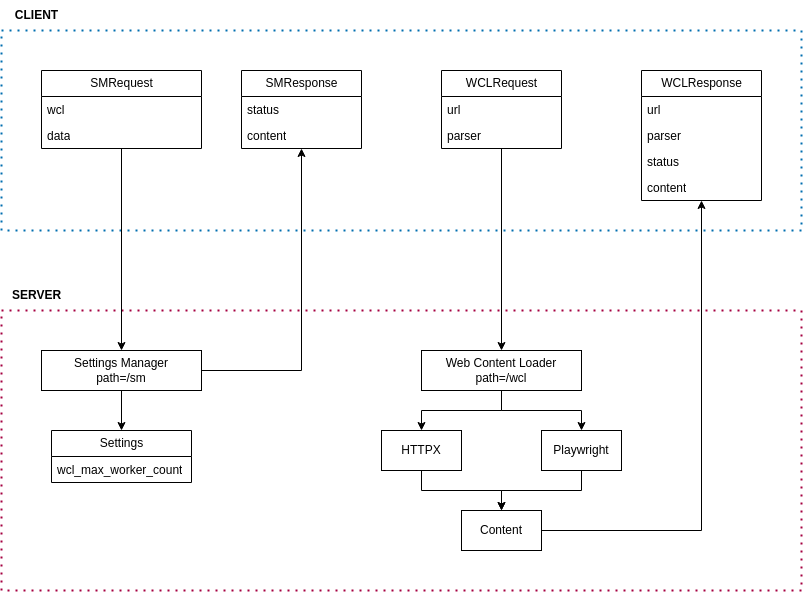

The diagram above was exported from draw.io. Its source (the exported page's mxGraphModel, read from the mxfile embedded in the PNG):
<mxGraphModel dx="924" dy="875" grid="1" gridSize="10" guides="1" tooltips="1" connect="1" arrows="1" fold="1" page="1" pageScale="1" pageWidth="850" pageHeight="1100" math="0" shadow="0">
  <root>
    <mxCell id="0" />
    <mxCell id="1" parent="0" />
    <mxCell id="y6mvy60W-XTIGR-sCI-j-20" style="edgeStyle=orthogonalEdgeStyle;rounded=0;orthogonalLoop=1;jettySize=auto;html=1;" edge="1" parent="1" source="sFEHvg0e0UvxJ46D8FWg-2" target="sFEHvg0e0UvxJ46D8FWg-16">
      <mxGeometry relative="1" as="geometry" />
    </mxCell>
    <mxCell id="y6mvy60W-XTIGR-sCI-j-21" style="edgeStyle=orthogonalEdgeStyle;rounded=0;orthogonalLoop=1;jettySize=auto;html=1;" edge="1" parent="1" source="sFEHvg0e0UvxJ46D8FWg-2" target="sFEHvg0e0UvxJ46D8FWg-20">
      <mxGeometry relative="1" as="geometry" />
    </mxCell>
    <mxCell id="sFEHvg0e0UvxJ46D8FWg-2" value="Web Content Loader&lt;div&gt;path=/wcl&lt;/div&gt;" style="whiteSpace=wrap;html=1;" parent="1" vertex="1">
      <mxGeometry x="460" y="360" width="160" height="40" as="geometry" />
    </mxCell>
    <mxCell id="Z45BJMmUR_lNT0AdAkEs-21" style="edgeStyle=orthogonalEdgeStyle;rounded=0;orthogonalLoop=1;jettySize=auto;html=1;" parent="1" source="sFEHvg0e0UvxJ46D8FWg-4" target="Z45BJMmUR_lNT0AdAkEs-17" edge="1">
      <mxGeometry relative="1" as="geometry" />
    </mxCell>
    <mxCell id="sFEHvg0e0UvxJ46D8FWg-4" value="Content" style="whiteSpace=wrap;html=1;" parent="1" vertex="1">
      <mxGeometry x="500" y="520" width="80" height="40" as="geometry" />
    </mxCell>
    <mxCell id="sFEHvg0e0UvxJ46D8FWg-18" style="edgeStyle=orthogonalEdgeStyle;rounded=0;orthogonalLoop=1;jettySize=auto;html=1;" parent="1" source="sFEHvg0e0UvxJ46D8FWg-16" target="sFEHvg0e0UvxJ46D8FWg-4" edge="1">
      <mxGeometry relative="1" as="geometry" />
    </mxCell>
    <mxCell id="sFEHvg0e0UvxJ46D8FWg-16" value="HTTPX" style="whiteSpace=wrap;html=1;" parent="1" vertex="1">
      <mxGeometry x="420" y="440" width="80" height="40" as="geometry" />
    </mxCell>
    <mxCell id="sFEHvg0e0UvxJ46D8FWg-22" style="edgeStyle=orthogonalEdgeStyle;rounded=0;orthogonalLoop=1;jettySize=auto;html=1;" parent="1" source="sFEHvg0e0UvxJ46D8FWg-20" target="sFEHvg0e0UvxJ46D8FWg-4" edge="1">
      <mxGeometry relative="1" as="geometry" />
    </mxCell>
    <mxCell id="sFEHvg0e0UvxJ46D8FWg-20" value="Playwright" style="whiteSpace=wrap;html=1;" parent="1" vertex="1">
      <mxGeometry x="580" y="440" width="80" height="40" as="geometry" />
    </mxCell>
    <mxCell id="y6mvy60W-XTIGR-sCI-j-2" style="edgeStyle=orthogonalEdgeStyle;rounded=0;orthogonalLoop=1;jettySize=auto;html=1;" edge="1" parent="1" source="Z45BJMmUR_lNT0AdAkEs-1" target="sFEHvg0e0UvxJ46D8FWg-2">
      <mxGeometry relative="1" as="geometry" />
    </mxCell>
    <mxCell id="Z45BJMmUR_lNT0AdAkEs-1" value="WCLRequest" style="swimlane;fontStyle=0;childLayout=stackLayout;horizontal=1;startSize=26;fillColor=none;horizontalStack=0;resizeParent=1;resizeParentMax=0;resizeLast=0;collapsible=1;marginBottom=0;html=1;" parent="1" vertex="1">
      <mxGeometry x="480" y="80" width="120" height="78" as="geometry" />
    </mxCell>
    <mxCell id="Z45BJMmUR_lNT0AdAkEs-2" value="url" style="text;strokeColor=none;fillColor=none;align=left;verticalAlign=top;spacingLeft=4;spacingRight=4;overflow=hidden;rotatable=0;points=[[0,0.5],[1,0.5]];portConstraint=eastwest;whiteSpace=wrap;html=1;" parent="Z45BJMmUR_lNT0AdAkEs-1" vertex="1">
      <mxGeometry y="26" width="120" height="26" as="geometry" />
    </mxCell>
    <mxCell id="Z45BJMmUR_lNT0AdAkEs-3" value="parser" style="text;strokeColor=none;fillColor=none;align=left;verticalAlign=top;spacingLeft=4;spacingRight=4;overflow=hidden;rotatable=0;points=[[0,0.5],[1,0.5]];portConstraint=eastwest;whiteSpace=wrap;html=1;" parent="Z45BJMmUR_lNT0AdAkEs-1" vertex="1">
      <mxGeometry y="52" width="120" height="26" as="geometry" />
    </mxCell>
    <mxCell id="Z45BJMmUR_lNT0AdAkEs-12" value="" style="endArrow=none;dashed=1;html=1;dashPattern=1 3;strokeWidth=2;rounded=0;fillColor=#1ba1e2;strokeColor=#006EAF;" parent="1" edge="1">
      <mxGeometry width="50" height="50" relative="1" as="geometry">
        <mxPoint x="40" y="40" as="sourcePoint" />
        <mxPoint x="40" y="40" as="targetPoint" />
        <Array as="points">
          <mxPoint x="840" y="40" />
          <mxPoint x="840" y="240" />
          <mxPoint x="40" y="240" />
        </Array>
      </mxGeometry>
    </mxCell>
    <mxCell id="Z45BJMmUR_lNT0AdAkEs-13" value="&lt;b&gt;CLIENT&lt;/b&gt;" style="text;html=1;align=center;verticalAlign=middle;resizable=0;points=[];autosize=1;" parent="1" vertex="1">
      <mxGeometry x="40" y="10" width="70" height="30" as="geometry" />
    </mxCell>
    <mxCell id="Z45BJMmUR_lNT0AdAkEs-14" value="" style="endArrow=none;dashed=1;html=1;dashPattern=1 3;strokeWidth=2;rounded=0;fillColor=#d80073;strokeColor=#A50040;" parent="1" edge="1">
      <mxGeometry width="50" height="50" relative="1" as="geometry">
        <mxPoint x="40" y="320" as="sourcePoint" />
        <mxPoint x="40" y="320" as="targetPoint" />
        <Array as="points">
          <mxPoint x="840" y="320" />
          <mxPoint x="840" y="600" />
          <mxPoint x="40" y="600" />
        </Array>
      </mxGeometry>
    </mxCell>
    <mxCell id="Z45BJMmUR_lNT0AdAkEs-15" value="&lt;b&gt;SERVER&lt;/b&gt;" style="text;html=1;align=center;verticalAlign=middle;resizable=0;points=[];autosize=1;" parent="1" vertex="1">
      <mxGeometry x="40" y="290" width="70" height="30" as="geometry" />
    </mxCell>
    <mxCell id="Z45BJMmUR_lNT0AdAkEs-17" value="WCLResponse" style="swimlane;fontStyle=0;childLayout=stackLayout;horizontal=1;startSize=26;fillColor=none;horizontalStack=0;resizeParent=1;resizeParentMax=0;resizeLast=0;collapsible=1;marginBottom=0;html=1;" parent="1" vertex="1">
      <mxGeometry x="680" y="80" width="120" height="130" as="geometry" />
    </mxCell>
    <mxCell id="Z45BJMmUR_lNT0AdAkEs-18" value="url" style="text;strokeColor=none;fillColor=none;align=left;verticalAlign=top;spacingLeft=4;spacingRight=4;overflow=hidden;rotatable=0;points=[[0,0.5],[1,0.5]];portConstraint=eastwest;whiteSpace=wrap;html=1;" parent="Z45BJMmUR_lNT0AdAkEs-17" vertex="1">
      <mxGeometry y="26" width="120" height="26" as="geometry" />
    </mxCell>
    <mxCell id="Z45BJMmUR_lNT0AdAkEs-19" value="parser" style="text;strokeColor=none;fillColor=none;align=left;verticalAlign=top;spacingLeft=4;spacingRight=4;overflow=hidden;rotatable=0;points=[[0,0.5],[1,0.5]];portConstraint=eastwest;whiteSpace=wrap;html=1;" parent="Z45BJMmUR_lNT0AdAkEs-17" vertex="1">
      <mxGeometry y="52" width="120" height="26" as="geometry" />
    </mxCell>
    <mxCell id="Z45BJMmUR_lNT0AdAkEs-42" value="status" style="text;strokeColor=none;fillColor=none;align=left;verticalAlign=top;spacingLeft=4;spacingRight=4;overflow=hidden;rotatable=0;points=[[0,0.5],[1,0.5]];portConstraint=eastwest;whiteSpace=wrap;html=1;" parent="Z45BJMmUR_lNT0AdAkEs-17" vertex="1">
      <mxGeometry y="78" width="120" height="26" as="geometry" />
    </mxCell>
    <mxCell id="Z45BJMmUR_lNT0AdAkEs-20" value="content" style="text;strokeColor=none;fillColor=none;align=left;verticalAlign=top;spacingLeft=4;spacingRight=4;overflow=hidden;rotatable=0;points=[[0,0.5],[1,0.5]];portConstraint=eastwest;whiteSpace=wrap;html=1;" parent="Z45BJMmUR_lNT0AdAkEs-17" vertex="1">
      <mxGeometry y="104" width="120" height="26" as="geometry" />
    </mxCell>
    <mxCell id="y6mvy60W-XTIGR-sCI-j-34" style="edgeStyle=orthogonalEdgeStyle;rounded=0;orthogonalLoop=1;jettySize=auto;html=1;" edge="1" parent="1" source="y6mvy60W-XTIGR-sCI-j-16" target="y6mvy60W-XTIGR-sCI-j-31">
      <mxGeometry relative="1" as="geometry" />
    </mxCell>
    <mxCell id="y6mvy60W-XTIGR-sCI-j-16" value="SMRequest" style="swimlane;fontStyle=0;childLayout=stackLayout;horizontal=1;startSize=26;fillColor=none;horizontalStack=0;resizeParent=1;resizeParentMax=0;resizeLast=0;collapsible=1;marginBottom=0;html=1;" vertex="1" parent="1">
      <mxGeometry x="80" y="80" width="160" height="78" as="geometry" />
    </mxCell>
    <mxCell id="y6mvy60W-XTIGR-sCI-j-19" value="wcl" style="text;strokeColor=none;fillColor=none;align=left;verticalAlign=top;spacingLeft=4;spacingRight=4;overflow=hidden;rotatable=0;points=[[0,0.5],[1,0.5]];portConstraint=eastwest;whiteSpace=wrap;html=1;" vertex="1" parent="y6mvy60W-XTIGR-sCI-j-16">
      <mxGeometry y="26" width="160" height="26" as="geometry" />
    </mxCell>
    <mxCell id="y6mvy60W-XTIGR-sCI-j-18" value="data" style="text;strokeColor=none;fillColor=none;align=left;verticalAlign=top;spacingLeft=4;spacingRight=4;overflow=hidden;rotatable=0;points=[[0,0.5],[1,0.5]];portConstraint=eastwest;whiteSpace=wrap;html=1;" vertex="1" parent="y6mvy60W-XTIGR-sCI-j-16">
      <mxGeometry y="52" width="160" height="26" as="geometry" />
    </mxCell>
    <mxCell id="y6mvy60W-XTIGR-sCI-j-22" value="SMResponse" style="swimlane;fontStyle=0;childLayout=stackLayout;horizontal=1;startSize=26;fillColor=none;horizontalStack=0;resizeParent=1;resizeParentMax=0;resizeLast=0;collapsible=1;marginBottom=0;html=1;" vertex="1" parent="1">
      <mxGeometry x="280" y="80" width="120" height="78" as="geometry" />
    </mxCell>
    <mxCell id="y6mvy60W-XTIGR-sCI-j-24" value="status" style="text;strokeColor=none;fillColor=none;align=left;verticalAlign=top;spacingLeft=4;spacingRight=4;overflow=hidden;rotatable=0;points=[[0,0.5],[1,0.5]];portConstraint=eastwest;whiteSpace=wrap;html=1;" vertex="1" parent="y6mvy60W-XTIGR-sCI-j-22">
      <mxGeometry y="26" width="120" height="26" as="geometry" />
    </mxCell>
    <mxCell id="y6mvy60W-XTIGR-sCI-j-26" value="content" style="text;strokeColor=none;fillColor=none;align=left;verticalAlign=top;spacingLeft=4;spacingRight=4;overflow=hidden;rotatable=0;points=[[0,0.5],[1,0.5]];portConstraint=eastwest;whiteSpace=wrap;html=1;" vertex="1" parent="y6mvy60W-XTIGR-sCI-j-22">
      <mxGeometry y="52" width="120" height="26" as="geometry" />
    </mxCell>
    <mxCell id="y6mvy60W-XTIGR-sCI-j-27" value="Settings" style="swimlane;fontStyle=0;childLayout=stackLayout;horizontal=1;startSize=26;fillColor=none;horizontalStack=0;resizeParent=1;resizeParentMax=0;resizeLast=0;collapsible=1;marginBottom=0;html=1;" vertex="1" parent="1">
      <mxGeometry x="90" y="440" width="140" height="52" as="geometry" />
    </mxCell>
    <mxCell id="y6mvy60W-XTIGR-sCI-j-28" value="wcl_max_worker_count" style="text;strokeColor=none;fillColor=none;align=left;verticalAlign=top;spacingLeft=4;spacingRight=4;overflow=hidden;rotatable=0;points=[[0,0.5],[1,0.5]];portConstraint=eastwest;whiteSpace=wrap;html=1;" vertex="1" parent="y6mvy60W-XTIGR-sCI-j-27">
      <mxGeometry y="26" width="140" height="26" as="geometry" />
    </mxCell>
    <mxCell id="y6mvy60W-XTIGR-sCI-j-32" style="edgeStyle=orthogonalEdgeStyle;rounded=0;orthogonalLoop=1;jettySize=auto;html=1;" edge="1" parent="1" source="y6mvy60W-XTIGR-sCI-j-31" target="y6mvy60W-XTIGR-sCI-j-27">
      <mxGeometry relative="1" as="geometry" />
    </mxCell>
    <mxCell id="y6mvy60W-XTIGR-sCI-j-36" style="edgeStyle=orthogonalEdgeStyle;rounded=0;orthogonalLoop=1;jettySize=auto;html=1;" edge="1" parent="1" source="y6mvy60W-XTIGR-sCI-j-31" target="y6mvy60W-XTIGR-sCI-j-22">
      <mxGeometry relative="1" as="geometry" />
    </mxCell>
    <mxCell id="y6mvy60W-XTIGR-sCI-j-31" value="Settings Manager&lt;div&gt;path=/sm&lt;/div&gt;" style="whiteSpace=wrap;html=1;" vertex="1" parent="1">
      <mxGeometry x="80" y="360" width="160" height="40" as="geometry" />
    </mxCell>
  </root>
</mxGraphModel>